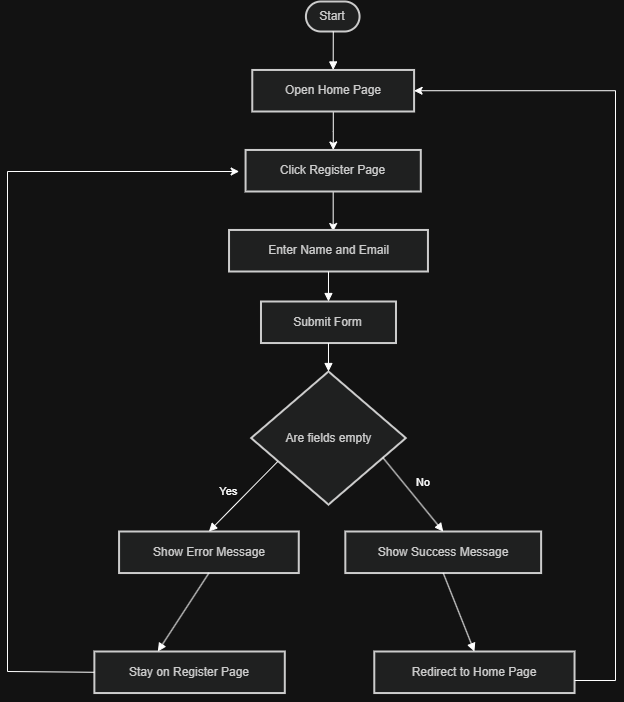

The diagram above was exported from draw.io. Its source (the exported page's mxGraphModel, read from the mxfile embedded in the PNG):
<mxGraphModel dx="2316" dy="1249" grid="1" gridSize="10" guides="1" tooltips="1" connect="1" arrows="1" fold="1" page="1" pageScale="1" pageWidth="850" pageHeight="1100" math="0" shadow="0">
  <root>
    <mxCell id="0" />
    <mxCell id="1" parent="0" />
    <mxCell id="Kz4QY5QHDx0N9yJlqf_l-168" connectable="0" parent="1" style="group" value="" vertex="1">
      <mxGeometry height="700" width="555" x="120" y="160" as="geometry" />
    </mxCell>
    <mxCell id="Kz4QY5QHDx0N9yJlqf_l-164" connectable="0" parent="Kz4QY5QHDx0N9yJlqf_l-168" style="group" value="" vertex="1">
      <mxGeometry height="700" width="521.2173913043479" x="33.78260869565217" as="geometry" />
    </mxCell>
    <mxCell id="Kz4QY5QHDx0N9yJlqf_l-143" parent="Kz4QY5QHDx0N9yJlqf_l-164" style="rounded=1;whiteSpace=wrap;arcSize=50;strokeWidth=2;fillColor=light-dark(#eeeeee,#1f2020);strokeColor=light-dark(#999999,#cccccc);fontColor=light-dark(#333333,#cccccc);" value="Start" vertex="1">
      <mxGeometry height="30" width="53.64158401073906" x="264.63181445297937" as="geometry" />
    </mxCell>
    <mxCell id="Kz4QY5QHDx0N9yJlqf_l-172" edge="1" parent="Kz4QY5QHDx0N9yJlqf_l-164" source="Kz4QY5QHDx0N9yJlqf_l-144" style="edgeStyle=orthogonalEdgeStyle;rounded=0;orthogonalLoop=1;jettySize=auto;html=1;" target="Kz4QY5QHDx0N9yJlqf_l-145" value="">
      <mxGeometry relative="1" as="geometry" />
    </mxCell>
    <mxCell id="Kz4QY5QHDx0N9yJlqf_l-144" parent="Kz4QY5QHDx0N9yJlqf_l-164" style="whiteSpace=wrap;strokeWidth=2;fillColor=light-dark(#eeeeee,#1f2020);strokeColor=light-dark(#999999,#cccccc);fontColor=light-dark(#333333,#cccccc);" value="Open Home Page" vertex="1">
      <mxGeometry height="41.53846153846154" width="161.8187784323962" x="210.99023044224032" y="68.46153846153847" as="geometry" />
    </mxCell>
    <mxCell id="Kz4QY5QHDx0N9yJlqf_l-178" edge="1" parent="Kz4QY5QHDx0N9yJlqf_l-164" source="Kz4QY5QHDx0N9yJlqf_l-145" style="edgeStyle=orthogonalEdgeStyle;rounded=0;orthogonalLoop=1;jettySize=auto;html=1;">
      <mxGeometry relative="1" as="geometry">
        <mxPoint x="291.89750048474906" y="230" as="targetPoint" />
      </mxGeometry>
    </mxCell>
    <mxCell id="Kz4QY5QHDx0N9yJlqf_l-145" parent="Kz4QY5QHDx0N9yJlqf_l-164" style="whiteSpace=wrap;strokeWidth=2;fillColor=light-dark(#eeeeee,#1f2020);strokeColor=light-dark(#999999,#cccccc);fontColor=light-dark(#333333,#cccccc);" value="Click Register Page" vertex="1">
      <mxGeometry height="41.53846153846154" width="175.22917443508095" x="204.2829132672086" y="148.46153846153848" as="geometry" />
    </mxCell>
    <mxCell id="Kz4QY5QHDx0N9yJlqf_l-146" parent="Kz4QY5QHDx0N9yJlqf_l-164" style="whiteSpace=wrap;strokeWidth=2;fillColor=light-dark(#eeeeee,#1f2020);strokeColor=light-dark(#999999,#cccccc);fontColor=light-dark(#333333,#cccccc);" value="Enter Name and Email" vertex="1">
      <mxGeometry height="41.54" width="198.92165217391306" x="187.7444347826087" y="228.46" as="geometry" />
    </mxCell>
    <mxCell id="Kz4QY5QHDx0N9yJlqf_l-147" parent="Kz4QY5QHDx0N9yJlqf_l-164" style="whiteSpace=wrap;strokeWidth=2;fillColor=light-dark(#eeeeee,#1f2020);strokeColor=light-dark(#999999,#cccccc);fontColor=light-dark(#333333,#cccccc);" value="Submit Form" vertex="1">
      <mxGeometry height="41.53846153846154" width="134.99798642702663" x="219.70498456260722" y="300.0015384615385" as="geometry" />
    </mxCell>
    <mxCell id="Kz4QY5QHDx0N9yJlqf_l-148" parent="Kz4QY5QHDx0N9yJlqf_l-164" style="rhombus;strokeWidth=2;whiteSpace=wrap;fillColor=light-dark(#eeeeee,#1f2020);strokeColor=light-dark(#999999,#cccccc);fontColor=light-dark(#333333,#cccccc);" value="Are fields empty" vertex="1">
      <mxGeometry height="133.0769230769231" width="154.6665672309643" x="209.87069416063838" y="370.00153846153853" as="geometry" />
    </mxCell>
    <mxCell id="Kz4QY5QHDx0N9yJlqf_l-149" parent="Kz4QY5QHDx0N9yJlqf_l-164" style="whiteSpace=wrap;strokeWidth=2;fillColor=light-dark(#eeeeee,#1f2020);strokeColor=light-dark(#999999,#cccccc);fontColor=light-dark(#333333,#cccccc);" value="Show Error Message" vertex="1">
      <mxGeometry height="41.53846153846154" width="179.69930643597587" x="77.78319412335" y="530.0015384615384" as="geometry" />
    </mxCell>
    <mxCell id="Kz4QY5QHDx0N9yJlqf_l-150" parent="Kz4QY5QHDx0N9yJlqf_l-164" style="whiteSpace=wrap;strokeWidth=2;fillColor=light-dark(#eeeeee,#1f2020);strokeColor=light-dark(#999999,#cccccc);fontColor=light-dark(#333333,#cccccc);" value="Stay on Register Page" vertex="1">
      <mxGeometry height="41.53846153846154" width="190.4276232381237" x="53.08528436124992" y="650.0015384615384" as="geometry" />
    </mxCell>
    <mxCell id="Kz4QY5QHDx0N9yJlqf_l-151" parent="Kz4QY5QHDx0N9yJlqf_l-164" style="whiteSpace=wrap;strokeWidth=2;fillColor=light-dark(#eeeeee,#1f2020);strokeColor=light-dark(#999999,#cccccc);fontColor=light-dark(#333333,#cccccc);" value="Show Success Message" vertex="1">
      <mxGeometry height="41.53846153846154" width="195.79178163919758" x="304.0477166082482" y="530.0015384615384" as="geometry" />
    </mxCell>
    <mxCell id="Kz4QY5QHDx0N9yJlqf_l-152" parent="Kz4QY5QHDx0N9yJlqf_l-164" style="whiteSpace=wrap;strokeWidth=2;fillColor=light-dark(#eeeeee,#1f2020);strokeColor=light-dark(#999999,#cccccc);fontColor=light-dark(#333333,#cccccc);" value="Redirect to Home Page" vertex="1">
      <mxGeometry height="41.53846153846154" width="200.26191364009247" x="333.00139070773366" y="650.0015384615384" as="geometry" />
    </mxCell>
    <mxCell id="Kz4QY5QHDx0N9yJlqf_l-153" edge="1" parent="Kz4QY5QHDx0N9yJlqf_l-164" source="Kz4QY5QHDx0N9yJlqf_l-143" style="curved=1;startArrow=none;endArrow=block;exitX=0.51;exitY=1;entryX=0.5;entryY=0;rounded=0;" target="Kz4QY5QHDx0N9yJlqf_l-144" value="">
      <mxGeometry relative="1" as="geometry">
        <Array as="points" />
      </mxGeometry>
    </mxCell>
    <mxCell id="Kz4QY5QHDx0N9yJlqf_l-156" edge="1" parent="Kz4QY5QHDx0N9yJlqf_l-164" source="Kz4QY5QHDx0N9yJlqf_l-146" style="curved=1;startArrow=none;endArrow=block;exitX=0.5;exitY=1;entryX=0.5;entryY=0;rounded=0;" target="Kz4QY5QHDx0N9yJlqf_l-147" value="">
      <mxGeometry relative="1" as="geometry">
        <Array as="points" />
      </mxGeometry>
    </mxCell>
    <mxCell id="Kz4QY5QHDx0N9yJlqf_l-157" edge="1" parent="Kz4QY5QHDx0N9yJlqf_l-164" source="Kz4QY5QHDx0N9yJlqf_l-147" style="curved=1;startArrow=none;endArrow=block;exitX=0.5;exitY=1;entryX=0.5;entryY=0;rounded=0;" target="Kz4QY5QHDx0N9yJlqf_l-148" value="">
      <mxGeometry relative="1" as="geometry">
        <Array as="points" />
      </mxGeometry>
    </mxCell>
    <mxCell id="Kz4QY5QHDx0N9yJlqf_l-158" edge="1" parent="Kz4QY5QHDx0N9yJlqf_l-164" style="curved=1;startArrow=none;endArrow=block;entryX=0.5;entryY=-0.01;rounded=0;" target="Kz4QY5QHDx0N9yJlqf_l-149" value="Yes">
      <mxGeometry relative="1" x="0.1347" y="-14" as="geometry">
        <mxPoint as="offset" />
        <Array as="points" />
        <mxPoint x="236.47826086956525" y="460" as="sourcePoint" />
      </mxGeometry>
    </mxCell>
    <mxCell id="Kz4QY5QHDx0N9yJlqf_l-159" edge="1" parent="Kz4QY5QHDx0N9yJlqf_l-164" source="Kz4QY5QHDx0N9yJlqf_l-149" style="startArrow=none;endArrow=block;exitX=0.5;exitY=0.99;entryX=0.33;entryY=-0.01;rounded=0;" target="Kz4QY5QHDx0N9yJlqf_l-150" value="">
      <mxGeometry relative="1" as="geometry" />
    </mxCell>
    <mxCell id="Kz4QY5QHDx0N9yJlqf_l-161" edge="1" parent="Kz4QY5QHDx0N9yJlqf_l-164" source="Kz4QY5QHDx0N9yJlqf_l-148" style="startArrow=none;endArrow=block;exitX=1;exitY=0.71;entryX=0.5;entryY=-0.01;rounded=0;" target="Kz4QY5QHDx0N9yJlqf_l-151" value="No">
      <mxGeometry relative="1" x="-0.0761" y="16" as="geometry">
        <mxPoint as="offset" />
      </mxGeometry>
    </mxCell>
    <mxCell id="Kz4QY5QHDx0N9yJlqf_l-162" edge="1" parent="Kz4QY5QHDx0N9yJlqf_l-164" source="Kz4QY5QHDx0N9yJlqf_l-151" style="startArrow=none;endArrow=block;exitX=0.5;exitY=0.99;entryX=0.5;entryY=0;rounded=0;entryDx=0;entryDy=0;" target="Kz4QY5QHDx0N9yJlqf_l-152" value="">
      <mxGeometry relative="1" as="geometry" />
    </mxCell>
    <mxCell id="Kz4QY5QHDx0N9yJlqf_l-171" edge="1" parent="Kz4QY5QHDx0N9yJlqf_l-164" source="Kz4QY5QHDx0N9yJlqf_l-152" style="edgeStyle=orthogonalEdgeStyle;rounded=0;orthogonalLoop=1;jettySize=auto;html=1;entryX=1;entryY=0.5;entryDx=0;entryDy=0;" target="Kz4QY5QHDx0N9yJlqf_l-144" value="">
      <mxGeometry relative="1" as="geometry">
        <Array as="points">
          <mxPoint x="574.304347826087" y="679" />
          <mxPoint x="574.304347826087" y="89" />
        </Array>
        <mxPoint x="564.6521739130435" y="90" as="targetPoint" />
      </mxGeometry>
    </mxCell>
    <mxCell id="Kz4QY5QHDx0N9yJlqf_l-167" edge="1" parent="Kz4QY5QHDx0N9yJlqf_l-168" source="Kz4QY5QHDx0N9yJlqf_l-150" style="endArrow=classic;html=1;rounded=0;exitX=0;exitY=0.5;exitDx=0;exitDy=0;" value="">
      <mxGeometry height="50" relative="1" width="50" as="geometry">
        <Array as="points">
          <mxPoint y="670" />
          <mxPoint y="170" />
        </Array>
        <mxPoint x="-38.608695652173914" y="660" as="sourcePoint" />
        <mxPoint x="231.65217391304347" y="170" as="targetPoint" />
      </mxGeometry>
    </mxCell>
  </root>
</mxGraphModel>